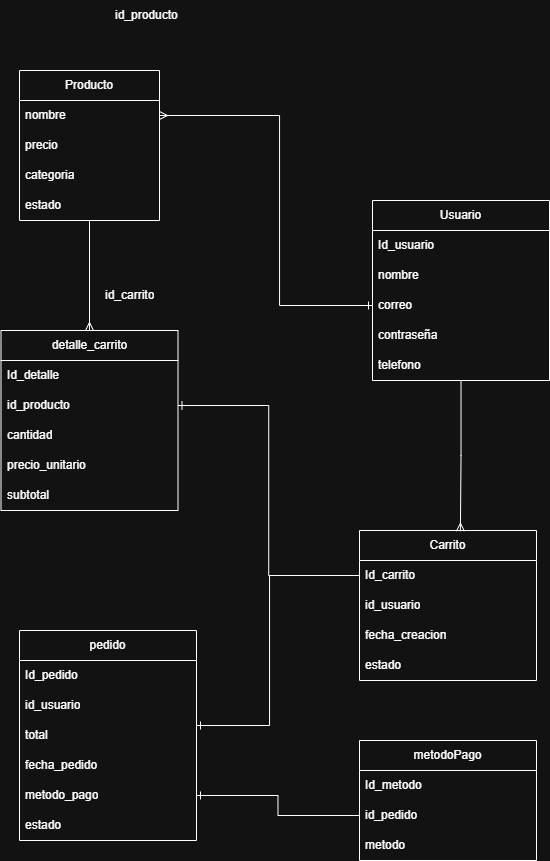

The diagram above was exported from draw.io. Its source (the exported page's mxGraphModel, read from the mxfile embedded in the PNG):
<mxGraphModel dx="2241" dy="1555" grid="1" gridSize="10" guides="1" tooltips="1" connect="1" arrows="1" fold="1" page="1" pageScale="1" pageWidth="1169" pageHeight="827" math="0" shadow="0">
  <root>
    <mxCell id="0" />
    <mxCell id="1" parent="0" />
    <mxCell id="J-J0L7Q6hRgljpRATrW4-1" parent="1" style="swimlane;fontStyle=0;childLayout=stackLayout;horizontal=1;startSize=30;horizontalStack=0;resizeParent=1;resizeParentMax=0;resizeLast=0;collapsible=1;marginBottom=0;whiteSpace=wrap;html=1;points=[[0,0,0,0,0],[0,0.25,0,0,0],[0,0.5,0,0,0],[0,0.75,0,0,0],[0,1,0,0,0],[0.25,0,0,0,0],[0.25,1,0,0,0],[0.5,0,0,0,0],[0.5,1,0,0,0],[0.75,0,0,0,0],[0.75,1,0,0,0],[1,0,0,0,0],[1,0.25,0,0,0],[1,0.5,0,0,0],[1,0.75,0,0,0],[1,1,0,0,0]];" value="Usuario" vertex="1">
      <mxGeometry height="180" width="177" x="203" y="140" as="geometry" />
    </mxCell>
    <mxCell id="J-J0L7Q6hRgljpRATrW4-2" parent="J-J0L7Q6hRgljpRATrW4-1" style="text;strokeColor=none;fillColor=none;align=left;verticalAlign=middle;spacingLeft=4;spacingRight=4;overflow=hidden;points=[[0,0.5],[1,0.5]];portConstraint=eastwest;rotatable=0;whiteSpace=wrap;html=1;" value="Id_usuario" vertex="1">
      <mxGeometry height="30" width="177" y="30" as="geometry" />
    </mxCell>
    <mxCell id="J-J0L7Q6hRgljpRATrW4-3" parent="J-J0L7Q6hRgljpRATrW4-1" style="text;strokeColor=none;fillColor=none;align=left;verticalAlign=middle;spacingLeft=4;spacingRight=4;overflow=hidden;points=[[0,0.5],[1,0.5]];portConstraint=eastwest;rotatable=0;whiteSpace=wrap;html=1;" value="nombre" vertex="1">
      <mxGeometry height="30" width="177" y="60" as="geometry" />
    </mxCell>
    <mxCell id="J-J0L7Q6hRgljpRATrW4-4" parent="J-J0L7Q6hRgljpRATrW4-1" style="text;strokeColor=none;fillColor=none;align=left;verticalAlign=middle;spacingLeft=4;spacingRight=4;overflow=hidden;points=[[0,0.5],[1,0.5]];portConstraint=eastwest;rotatable=0;whiteSpace=wrap;html=1;" value="correo" vertex="1">
      <mxGeometry height="30" width="177" y="90" as="geometry" />
    </mxCell>
    <mxCell id="J-J0L7Q6hRgljpRATrW4-9" parent="J-J0L7Q6hRgljpRATrW4-1" style="text;strokeColor=none;fillColor=none;align=left;verticalAlign=middle;spacingLeft=4;spacingRight=4;overflow=hidden;points=[[0,0.5],[1,0.5]];portConstraint=eastwest;rotatable=0;whiteSpace=wrap;html=1;" value="contraseña" vertex="1">
      <mxGeometry height="30" width="177" y="120" as="geometry" />
    </mxCell>
    <mxCell id="J-J0L7Q6hRgljpRATrW4-10" parent="J-J0L7Q6hRgljpRATrW4-1" style="text;strokeColor=none;fillColor=none;align=left;verticalAlign=middle;spacingLeft=4;spacingRight=4;overflow=hidden;points=[[0,0.5],[1,0.5]];portConstraint=eastwest;rotatable=0;whiteSpace=wrap;html=1;" value="telefono" vertex="1">
      <mxGeometry height="30" width="177" y="150" as="geometry" />
    </mxCell>
    <mxCell id="J-J0L7Q6hRgljpRATrW4-5" parent="1" style="swimlane;fontStyle=0;childLayout=stackLayout;horizontal=1;startSize=30;horizontalStack=0;resizeParent=1;resizeParentMax=0;resizeLast=0;collapsible=1;marginBottom=0;whiteSpace=wrap;html=1;" value="Producto" vertex="1">
      <mxGeometry height="150" width="140" x="-150" y="10" as="geometry" />
    </mxCell>
    <mxCell id="J-J0L7Q6hRgljpRATrW4-7" parent="J-J0L7Q6hRgljpRATrW4-5" style="text;strokeColor=none;fillColor=none;align=left;verticalAlign=middle;spacingLeft=4;spacingRight=4;overflow=hidden;points=[[0,0.5],[1,0.5]];portConstraint=eastwest;rotatable=0;whiteSpace=wrap;html=1;" value="nombre" vertex="1">
      <mxGeometry height="30" width="140" y="30" as="geometry" />
    </mxCell>
    <mxCell id="J-J0L7Q6hRgljpRATrW4-8" parent="J-J0L7Q6hRgljpRATrW4-5" style="text;strokeColor=none;fillColor=none;align=left;verticalAlign=middle;spacingLeft=4;spacingRight=4;overflow=hidden;points=[[0,0.5],[1,0.5]];portConstraint=eastwest;rotatable=0;whiteSpace=wrap;html=1;" value="precio" vertex="1">
      <mxGeometry height="30" width="140" y="60" as="geometry" />
    </mxCell>
    <mxCell id="J-J0L7Q6hRgljpRATrW4-12" parent="J-J0L7Q6hRgljpRATrW4-5" style="text;strokeColor=none;fillColor=none;align=left;verticalAlign=middle;spacingLeft=4;spacingRight=4;overflow=hidden;points=[[0,0.5],[1,0.5]];portConstraint=eastwest;rotatable=0;whiteSpace=wrap;html=1;" value="categoria" vertex="1">
      <mxGeometry height="30" width="140" y="90" as="geometry" />
    </mxCell>
    <mxCell id="J-J0L7Q6hRgljpRATrW4-13" parent="J-J0L7Q6hRgljpRATrW4-5" style="text;strokeColor=none;fillColor=none;align=left;verticalAlign=middle;spacingLeft=4;spacingRight=4;overflow=hidden;points=[[0,0.5],[1,0.5]];portConstraint=eastwest;rotatable=0;whiteSpace=wrap;html=1;" value="estado" vertex="1">
      <mxGeometry height="30" width="140" y="120" as="geometry" />
    </mxCell>
    <mxCell id="J-J0L7Q6hRgljpRATrW4-14" parent="1" style="swimlane;fontStyle=0;childLayout=stackLayout;horizontal=1;startSize=30;horizontalStack=0;resizeParent=1;resizeParentMax=0;resizeLast=0;collapsible=1;marginBottom=0;whiteSpace=wrap;html=1;points=[[0,0,0,0,0],[0,0.25,0,0,0],[0,0.5,0,0,0],[0,0.75,0,0,0],[0,1,0,0,0],[0.25,0,0,0,0],[0.25,1,0,0,0],[0.5,0,0,0,0],[0.5,1,0,0,0],[0.75,0,0,0,0],[0.75,1,0,0,0],[1,0,0,0,0],[1,0.25,0,0,0],[1,0.5,0,0,0],[1,0.75,0,0,0],[1,1,0,0,0]];" value="Carrito" vertex="1">
      <mxGeometry height="150" width="177" x="190" y="470" as="geometry" />
    </mxCell>
    <mxCell id="J-J0L7Q6hRgljpRATrW4-15" parent="J-J0L7Q6hRgljpRATrW4-14" style="text;strokeColor=none;fillColor=none;align=left;verticalAlign=middle;spacingLeft=4;spacingRight=4;overflow=hidden;points=[[0,0.5],[1,0.5]];portConstraint=eastwest;rotatable=0;whiteSpace=wrap;html=1;" value="Id_carrito" vertex="1">
      <mxGeometry height="30" width="177" y="30" as="geometry" />
    </mxCell>
    <mxCell id="J-J0L7Q6hRgljpRATrW4-16" parent="J-J0L7Q6hRgljpRATrW4-14" style="text;strokeColor=none;fillColor=none;align=left;verticalAlign=middle;spacingLeft=4;spacingRight=4;overflow=hidden;points=[[0,0.5],[1,0.5]];portConstraint=eastwest;rotatable=0;whiteSpace=wrap;html=1;" value="id_usuario" vertex="1">
      <mxGeometry height="30" width="177" y="60" as="geometry" />
    </mxCell>
    <mxCell id="J-J0L7Q6hRgljpRATrW4-17" parent="J-J0L7Q6hRgljpRATrW4-14" style="text;strokeColor=none;fillColor=none;align=left;verticalAlign=middle;spacingLeft=4;spacingRight=4;overflow=hidden;points=[[0,0.5],[1,0.5]];portConstraint=eastwest;rotatable=0;whiteSpace=wrap;html=1;" value="fecha_creacion" vertex="1">
      <mxGeometry height="30" width="177" y="90" as="geometry" />
    </mxCell>
    <mxCell id="J-J0L7Q6hRgljpRATrW4-18" parent="J-J0L7Q6hRgljpRATrW4-14" style="text;strokeColor=none;fillColor=none;align=left;verticalAlign=middle;spacingLeft=4;spacingRight=4;overflow=hidden;points=[[0,0.5],[1,0.5]];portConstraint=eastwest;rotatable=0;whiteSpace=wrap;html=1;" value="estado" vertex="1">
      <mxGeometry height="30" width="177" y="120" as="geometry" />
    </mxCell>
    <mxCell id="J-J0L7Q6hRgljpRATrW4-20" parent="1" style="swimlane;fontStyle=0;childLayout=stackLayout;horizontal=1;startSize=30;horizontalStack=0;resizeParent=1;resizeParentMax=0;resizeLast=0;collapsible=1;marginBottom=0;whiteSpace=wrap;html=1;points=[[0,0,0,0,0],[0,0.25,0,0,0],[0,0.5,0,0,0],[0,0.75,0,0,0],[0,1,0,0,0],[0.25,0,0,0,0],[0.25,1,0,0,0],[0.5,0,0,0,0],[0.5,1,0,0,0],[0.75,0,0,0,0],[0.75,1,0,0,0],[1,0,0,0,0],[1,0.25,0,0,0],[1,0.5,0,0,0],[1,0.75,0,0,0],[1,1,0,0,0]];" value="detalle_carrito" vertex="1">
      <mxGeometry height="180" width="177" x="-168.5" y="270" as="geometry" />
    </mxCell>
    <mxCell id="J-J0L7Q6hRgljpRATrW4-21" parent="J-J0L7Q6hRgljpRATrW4-20" style="text;strokeColor=none;fillColor=none;align=left;verticalAlign=middle;spacingLeft=4;spacingRight=4;overflow=hidden;points=[[0,0.5],[1,0.5]];portConstraint=eastwest;rotatable=0;whiteSpace=wrap;html=1;" value="Id_detalle" vertex="1">
      <mxGeometry height="30" width="177" y="30" as="geometry" />
    </mxCell>
    <mxCell id="J-J0L7Q6hRgljpRATrW4-23" parent="J-J0L7Q6hRgljpRATrW4-20" style="text;strokeColor=none;fillColor=none;align=left;verticalAlign=middle;spacingLeft=4;spacingRight=4;overflow=hidden;points=[[0,0.5],[1,0.5]];portConstraint=eastwest;rotatable=0;whiteSpace=wrap;html=1;" value="id_producto" vertex="1">
      <mxGeometry height="30" width="177" y="60" as="geometry" />
    </mxCell>
    <mxCell id="J-J0L7Q6hRgljpRATrW4-24" parent="J-J0L7Q6hRgljpRATrW4-20" style="text;strokeColor=none;fillColor=none;align=left;verticalAlign=middle;spacingLeft=4;spacingRight=4;overflow=hidden;points=[[0,0.5],[1,0.5]];portConstraint=eastwest;rotatable=0;whiteSpace=wrap;html=1;" value="cantidad" vertex="1">
      <mxGeometry height="30" width="177" y="90" as="geometry" />
    </mxCell>
    <mxCell id="J-J0L7Q6hRgljpRATrW4-25" parent="J-J0L7Q6hRgljpRATrW4-20" style="text;strokeColor=none;fillColor=none;align=left;verticalAlign=middle;spacingLeft=4;spacingRight=4;overflow=hidden;points=[[0,0.5],[1,0.5]];portConstraint=eastwest;rotatable=0;whiteSpace=wrap;html=1;" value="precio_unitario" vertex="1">
      <mxGeometry height="30" width="177" y="120" as="geometry" />
    </mxCell>
    <mxCell id="J-J0L7Q6hRgljpRATrW4-26" parent="J-J0L7Q6hRgljpRATrW4-20" style="text;strokeColor=none;fillColor=none;align=left;verticalAlign=middle;spacingLeft=4;spacingRight=4;overflow=hidden;points=[[0,0.5],[1,0.5]];portConstraint=eastwest;rotatable=0;whiteSpace=wrap;html=1;" value="subtotal" vertex="1">
      <mxGeometry height="30" width="177" y="150" as="geometry" />
    </mxCell>
    <mxCell id="J-J0L7Q6hRgljpRATrW4-27" parent="1" style="swimlane;fontStyle=0;childLayout=stackLayout;horizontal=1;startSize=30;horizontalStack=0;resizeParent=1;resizeParentMax=0;resizeLast=0;collapsible=1;marginBottom=0;whiteSpace=wrap;html=1;points=[[0,0,0,0,0],[0,0.25,0,0,0],[0,0.5,0,0,0],[0,0.75,0,0,0],[0,1,0,0,0],[0.25,0,0,0,0],[0.25,1,0,0,0],[0.5,0,0,0,0],[0.5,1,0,0,0],[0.75,0,0,0,0],[0.75,1,0,0,0],[1,0,0,0,0],[1,0.25,0,0,0],[1,0.5,0,0,0],[1,0.75,0,0,0],[1,1,0,0,0]];" value="pedido" vertex="1">
      <mxGeometry height="210" width="177" x="-150" y="570" as="geometry" />
    </mxCell>
    <mxCell id="J-J0L7Q6hRgljpRATrW4-28" parent="J-J0L7Q6hRgljpRATrW4-27" style="text;strokeColor=none;fillColor=none;align=left;verticalAlign=middle;spacingLeft=4;spacingRight=4;overflow=hidden;points=[[0,0.5],[1,0.5]];portConstraint=eastwest;rotatable=0;whiteSpace=wrap;html=1;" value="Id_pedido" vertex="1">
      <mxGeometry height="30" width="177" y="30" as="geometry" />
    </mxCell>
    <mxCell id="J-J0L7Q6hRgljpRATrW4-29" parent="J-J0L7Q6hRgljpRATrW4-27" style="text;strokeColor=none;fillColor=none;align=left;verticalAlign=middle;spacingLeft=4;spacingRight=4;overflow=hidden;points=[[0,0.5],[1,0.5]];portConstraint=eastwest;rotatable=0;whiteSpace=wrap;html=1;" value="id_usuario" vertex="1">
      <mxGeometry height="30" width="177" y="60" as="geometry" />
    </mxCell>
    <mxCell id="J-J0L7Q6hRgljpRATrW4-30" parent="J-J0L7Q6hRgljpRATrW4-27" style="text;strokeColor=none;fillColor=none;align=left;verticalAlign=middle;spacingLeft=4;spacingRight=4;overflow=hidden;points=[[0,0.5],[1,0.5]];portConstraint=eastwest;rotatable=0;whiteSpace=wrap;html=1;" value="total" vertex="1">
      <mxGeometry height="30" width="177" y="90" as="geometry" />
    </mxCell>
    <mxCell id="J-J0L7Q6hRgljpRATrW4-31" parent="J-J0L7Q6hRgljpRATrW4-27" style="text;strokeColor=none;fillColor=none;align=left;verticalAlign=middle;spacingLeft=4;spacingRight=4;overflow=hidden;points=[[0,0.5],[1,0.5]];portConstraint=eastwest;rotatable=0;whiteSpace=wrap;html=1;" value="fecha_pedido" vertex="1">
      <mxGeometry height="30" width="177" y="120" as="geometry" />
    </mxCell>
    <mxCell id="J-J0L7Q6hRgljpRATrW4-32" parent="J-J0L7Q6hRgljpRATrW4-27" style="text;strokeColor=none;fillColor=none;align=left;verticalAlign=middle;spacingLeft=4;spacingRight=4;overflow=hidden;points=[[0,0.5],[1,0.5]];portConstraint=eastwest;rotatable=0;whiteSpace=wrap;html=1;" value="metodo_pago" vertex="1">
      <mxGeometry height="30" width="177" y="150" as="geometry" />
    </mxCell>
    <mxCell id="J-J0L7Q6hRgljpRATrW4-33" parent="J-J0L7Q6hRgljpRATrW4-27" style="text;strokeColor=none;fillColor=none;align=left;verticalAlign=middle;spacingLeft=4;spacingRight=4;overflow=hidden;points=[[0,0.5],[1,0.5]];portConstraint=eastwest;rotatable=0;whiteSpace=wrap;html=1;" value="estado" vertex="1">
      <mxGeometry height="30" width="177" y="180" as="geometry" />
    </mxCell>
    <mxCell id="J-J0L7Q6hRgljpRATrW4-35" edge="1" parent="1" source="J-J0L7Q6hRgljpRATrW4-15" style="edgeStyle=orthogonalEdgeStyle;rounded=0;orthogonalLoop=1;jettySize=auto;html=1;endArrow=ERone;endFill=0;startArrow=none;startFill=0;" target="J-J0L7Q6hRgljpRATrW4-30">
      <mxGeometry relative="1" as="geometry">
        <Array as="points">
          <mxPoint x="100" y="515" />
          <mxPoint x="100" y="665" />
        </Array>
      </mxGeometry>
    </mxCell>
    <mxCell id="J-J0L7Q6hRgljpRATrW4-36" edge="1" parent="1" source="J-J0L7Q6hRgljpRATrW4-1" style="edgeStyle=orthogonalEdgeStyle;rounded=0;orthogonalLoop=1;jettySize=auto;html=1;entryX=0.57;entryY=0.005;entryDx=0;entryDy=0;entryPerimeter=0;startArrow=none;startFill=0;endArrow=ERmany;endFill=0;" target="J-J0L7Q6hRgljpRATrW4-14">
      <mxGeometry relative="1" as="geometry" />
    </mxCell>
    <mxCell id="J-J0L7Q6hRgljpRATrW4-39" edge="1" parent="1" source="J-J0L7Q6hRgljpRATrW4-4" style="edgeStyle=orthogonalEdgeStyle;rounded=0;orthogonalLoop=1;jettySize=auto;html=1;entryX=1;entryY=0.5;entryDx=0;entryDy=0;endArrow=ERmany;endFill=0;startArrow=ERone;startFill=0;" target="J-J0L7Q6hRgljpRATrW4-7">
      <mxGeometry relative="1" as="geometry">
        <Array as="points">
          <mxPoint x="110" y="245" />
          <mxPoint x="110" y="55" />
        </Array>
      </mxGeometry>
    </mxCell>
    <mxCell id="J-J0L7Q6hRgljpRATrW4-40" edge="1" parent="1" source="J-J0L7Q6hRgljpRATrW4-15" style="edgeStyle=orthogonalEdgeStyle;rounded=0;orthogonalLoop=1;jettySize=auto;html=1;entryX=1;entryY=0.5;entryDx=0;entryDy=0;endArrow=ERone;endFill=0;" target="J-J0L7Q6hRgljpRATrW4-23">
      <mxGeometry relative="1" as="geometry" />
    </mxCell>
    <mxCell id="J-J0L7Q6hRgljpRATrW4-41" edge="1" parent="1" source="J-J0L7Q6hRgljpRATrW4-5" style="edgeStyle=orthogonalEdgeStyle;rounded=0;orthogonalLoop=1;jettySize=auto;html=1;entryX=0.5;entryY=0;entryDx=0;entryDy=0;entryPerimeter=0;endArrow=ERmany;endFill=0;" target="J-J0L7Q6hRgljpRATrW4-20">
      <mxGeometry relative="1" as="geometry" />
    </mxCell>
    <mxCell id="J-J0L7Q6hRgljpRATrW4-43" parent="1" style="swimlane;fontStyle=0;childLayout=stackLayout;horizontal=1;startSize=30;horizontalStack=0;resizeParent=1;resizeParentMax=0;resizeLast=0;collapsible=1;marginBottom=0;whiteSpace=wrap;html=1;points=[[0,0,0,0,0],[0,0.25,0,0,0],[0,0.5,0,0,0],[0,0.75,0,0,0],[0,1,0,0,0],[0.25,0,0,0,0],[0.25,1,0,0,0],[0.5,0,0,0,0],[0.5,1,0,0,0],[0.75,0,0,0,0],[0.75,1,0,0,0],[1,0,0,0,0],[1,0.25,0,0,0],[1,0.5,0,0,0],[1,0.75,0,0,0],[1,1,0,0,0]];" value="metodoPago" vertex="1">
      <mxGeometry height="120" width="177" x="190" y="680" as="geometry" />
    </mxCell>
    <mxCell id="J-J0L7Q6hRgljpRATrW4-44" parent="J-J0L7Q6hRgljpRATrW4-43" style="text;strokeColor=none;fillColor=none;align=left;verticalAlign=middle;spacingLeft=4;spacingRight=4;overflow=hidden;points=[[0,0.5],[1,0.5]];portConstraint=eastwest;rotatable=0;whiteSpace=wrap;html=1;" value="Id_metodo" vertex="1">
      <mxGeometry height="30" width="177" y="30" as="geometry" />
    </mxCell>
    <mxCell id="J-J0L7Q6hRgljpRATrW4-45" parent="J-J0L7Q6hRgljpRATrW4-43" style="text;strokeColor=none;fillColor=none;align=left;verticalAlign=middle;spacingLeft=4;spacingRight=4;overflow=hidden;points=[[0,0.5],[1,0.5]];portConstraint=eastwest;rotatable=0;whiteSpace=wrap;html=1;" value="id_pedido" vertex="1">
      <mxGeometry height="30" width="177" y="60" as="geometry" />
    </mxCell>
    <mxCell id="J-J0L7Q6hRgljpRATrW4-46" parent="J-J0L7Q6hRgljpRATrW4-43" style="text;strokeColor=none;fillColor=none;align=left;verticalAlign=middle;spacingLeft=4;spacingRight=4;overflow=hidden;points=[[0,0.5],[1,0.5]];portConstraint=eastwest;rotatable=0;whiteSpace=wrap;html=1;" value="metodo" vertex="1">
      <mxGeometry height="30" width="177" y="90" as="geometry" />
    </mxCell>
    <mxCell id="J-J0L7Q6hRgljpRATrW4-55" edge="1" parent="1" source="J-J0L7Q6hRgljpRATrW4-45" style="edgeStyle=orthogonalEdgeStyle;rounded=0;orthogonalLoop=1;jettySize=auto;html=1;entryX=1;entryY=0.5;entryDx=0;entryDy=0;endArrow=ERone;endFill=0;" target="J-J0L7Q6hRgljpRATrW4-32">
      <mxGeometry relative="1" as="geometry" />
    </mxCell>
    <mxCell id="J-J0L7Q6hRgljpRATrW4-6" parent="1" style="text;strokeColor=none;fillColor=none;align=left;verticalAlign=middle;spacingLeft=4;spacingRight=4;overflow=hidden;points=[[0,0.5],[1,0.5]];portConstraint=eastwest;rotatable=0;whiteSpace=wrap;html=1;" value="id_producto" vertex="1">
      <mxGeometry height="30" width="140" x="-60" y="-60" as="geometry" />
    </mxCell>
    <mxCell id="J-J0L7Q6hRgljpRATrW4-22" parent="1" style="text;strokeColor=none;fillColor=none;align=left;verticalAlign=middle;spacingLeft=4;spacingRight=4;overflow=hidden;points=[[0,0.5],[1,0.5]];portConstraint=eastwest;rotatable=0;whiteSpace=wrap;html=1;" value="id_carrito" vertex="1">
      <mxGeometry height="30" width="177" x="-70" y="220" as="geometry" />
    </mxCell>
  </root>
</mxGraphModel>